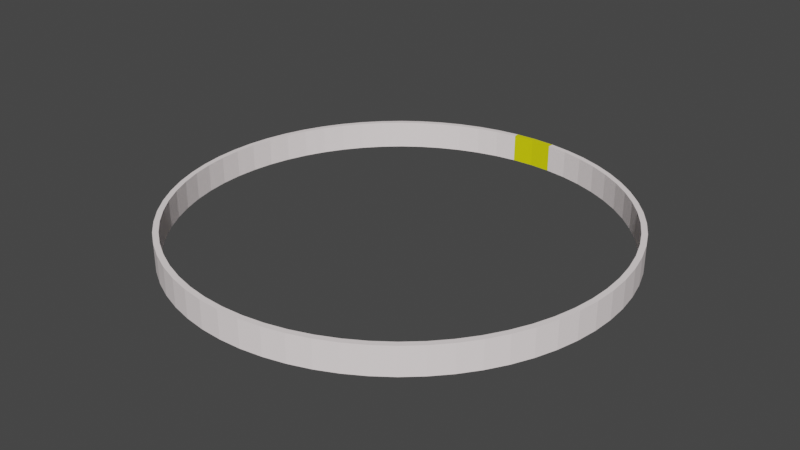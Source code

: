 # Source: WallInner.blend  (saved by Blender 2.90.8; exported with 4.5.12 LTS)
import bpy
from mathutils import Matrix  # noqa: F401  (used for matrix-valued properties, if any)

bpy.ops.wm.read_factory_settings(use_empty=True)
scene = bpy.context.scene
scene.name = 'Scene'

# ---- collections
col_collection = bpy.data.collections.new('Collection'); scene.collection.children.link(col_collection)

# ---- materials (node trees are filled in below, after node groups)
mat_material_001 = bpy.data.materials.new('Material.001')
mat_material_001.use_transparent_shadow = False
mat_material_002 = bpy.data.materials.new('Material.002')
mat_material_002.use_transparent_shadow = False

# ---- material node trees
mat_material_001.use_nodes = True; mat_material_001.node_tree.nodes.clear()
_N = mat_material_001.node_tree.nodes; _L = mat_material_001.node_tree.links
n0 = _N.new('ShaderNodeBsdfPrincipled'); n0.name = 'Principled BSDF'; n0.location = (10, 300)
n0.distribution = 'GGX'
n0.subsurface_method = 'BURLEY'
n0.inputs[0].default_value = (1.0, 0.9114, 0.9114, 1.0)
n0.inputs[3].default_value = 1.45
n0.inputs[27].default_value = (0.0, 0.0, 0.0, 1.0)
n0.inputs[28].default_value = 1.0
n1 = _N.new('ShaderNodeOutputMaterial'); n1.name = 'Material Output'; n1.location = (300, 300)
_L.new(n0.outputs[0], n1.inputs[0])
n1.is_active_output = True
mat_material_002.use_nodes = True; mat_material_002.node_tree.nodes.clear()
_N = mat_material_002.node_tree.nodes; _L = mat_material_002.node_tree.links
n0 = _N.new('ShaderNodeBsdfPrincipled'); n0.name = 'Principled BSDF'; n0.location = (10, 300)
n0.distribution = 'GGX'
n0.subsurface_method = 'BURLEY'
n0.inputs[0].default_value = (0.8, 0.781, 0.0, 1.0)
n0.inputs[3].default_value = 1.45
n0.inputs[27].default_value = (0.0, 0.0, 0.0, 1.0)
n0.inputs[28].default_value = 1.0
n1 = _N.new('ShaderNodeOutputMaterial'); n1.name = 'Material Output'; n1.location = (300, 300)
_L.new(n0.outputs[0], n1.inputs[0])
n1.is_active_output = True

# ---- world
world_world = bpy.data.worlds.new('World'); scene.world = world_world
world_world.use_nodes = True; world_world.node_tree.nodes.clear()
_N = world_world.node_tree.nodes; _L = world_world.node_tree.links
n0 = _N.new('ShaderNodeOutputWorld'); n0.name = 'World Output'; n0.location = (300, 300)
n1 = _N.new('ShaderNodeBackground'); n1.name = 'Background'; n1.location = (10, 300)
n1.inputs[0].default_value = (0.05088, 0.05088, 0.05088, 1.0)
_L.new(n1.outputs[0], n0.inputs[0])
n0.is_active_output = True
world_world.color = (0.05088, 0.05088, 0.05088)
world_world.use_sun_shadow = False
world_world.sun_shadow_jitter_overblur = 0.0

# ---- meshes
me_circle = bpy.data.meshes.new('Circle')
me_circle.from_pydata([(0.0, 40.0, 0.0), (-3.921, 39.81, 0.0), (-7.804, 39.23, 0.0), (-11.61, 38.28, 0.0), (-15.31, 36.96, 0.0), (-18.86, 35.28, 0.0), (-22.22, 33.26, 0.0), (-25.38, 30.92, 0.0), (-28.28, 28.28, 0.0), (-30.92, 25.38, 0.0), (-33.26, 22.22, 0.0), (-35.28, 18.86, 0.0), (-36.96, 15.31, 0.0), (-38.28, 11.61, 0.0), (-39.23, 7.804, 0.0), (-39.81, 3.921, 0.0), (-40.0, -6.517e-06, 0.0), (-39.81, -3.921, 0.0), (-39.23, -7.804, 0.0), (-38.28, -11.61, 0.0), (-36.96, -15.31, 0.0), (-35.28, -18.86, 0.0), (-33.26, -22.22, 0.0), (-30.92, -25.38, 0.0), (-28.28, -28.28, 0.0), (-25.38, -30.92, 0.0), (-22.22, -33.26, 0.0), (-18.86, -35.28, 0.0), (-15.31, -36.96, 0.0), (-11.61, -38.28, 0.0), (-7.804, -39.23, 0.0), (-3.921, -39.81, 0.0), (3.211e-05, -40.0, 0.0), (3.921, -39.81, 0.0), (7.804, -39.23, 0.0), (11.61, -38.28, 0.0), (15.31, -36.96, 0.0), (18.86, -35.28, 0.0), (22.22, -33.26, 0.0), (25.38, -30.92, 0.0), (28.28, -28.28, 0.0), (30.92, -25.38, 0.0), (33.26, -22.22, 0.0), (35.28, -18.86, 0.0), (36.96, -15.31, 0.0), (38.28, -11.61, 0.0), (39.23, -7.804, 0.0), (39.81, -3.921, 0.0), (40.0, -1.86e-05, 0.0), (39.81, 3.921, 0.0), (39.23, 7.804, 0.0), (38.28, 11.61, 0.0), (36.96, 15.31, 0.0), (35.28, 18.86, 0.0), (33.26, 22.22, 0.0), (30.92, 25.38, 0.0), (28.28, 28.28, 0.0), (25.38, 30.92, 0.0), (22.22, 33.26, 0.0), (18.86, 35.28, 0.0), (15.31, 36.96, 0.0), (11.61, 38.28, 0.0), (7.804, 39.23, 0.0), (3.921, 39.81, 0.0), (-3.823, 38.81, 0.0), (-1.089e-06, 39.0, 0.0), (-7.608, 38.25, 0.0), (-11.32, 37.32, 0.0), (-14.92, 36.03, 0.0), (-18.38, 34.39, 0.0), (-21.67, 32.43, 0.0), (-24.74, 30.15, 0.0), (-27.58, 27.58, 0.0), (-30.15, 24.74, 0.0), (-32.43, 21.67, 0.0), (-34.39, 18.38, 0.0), (-36.03, 14.92, 0.0), (-37.32, 11.32, 0.0), (-38.25, 7.608, 0.0), (-38.81, 3.823, 0.0), (-39.0, -6.517e-06, 0.0), (-38.81, -3.823, 0.0), (-38.25, -7.608, 0.0), (-37.32, -11.32, 0.0), (-36.03, -14.92, 0.0), (-34.39, -18.38, 0.0), (-32.43, -21.67, 0.0), (-30.15, -24.74, 0.0), (-27.58, -27.58, 0.0), (-24.74, -30.15, 0.0), (-21.67, -32.43, 0.0), (-18.38, -34.39, 0.0), (-14.92, -36.03, 0.0), (-11.32, -37.32, 0.0), (-7.608, -38.25, 0.0), (-3.823, -38.81, 0.0), (3.162e-05, -39.0, 0.0), (3.823, -38.81, 0.0), (7.608, -38.25, 0.0), (11.32, -37.32, 0.0), (14.92, -36.03, 0.0), (18.38, -34.39, 0.0), (21.67, -32.43, 0.0), (24.74, -30.15, 0.0), (27.58, -27.58, 0.0), (30.15, -24.74, 0.0), (32.43, -21.67, 0.0), (34.39, -18.38, 0.0), (36.03, -14.92, 0.0), (37.32, -11.32, 0.0), (38.25, -7.608, 0.0), (38.81, -3.823, 0.0), (39.0, -1.811e-05, 0.0), (38.81, 3.823, 0.0), (38.25, 7.608, 0.0), (37.32, 11.32, 0.0), (36.03, 14.92, 0.0), (34.39, 18.38, 0.0), (32.43, 21.67, 0.0), (30.15, 24.74, 0.0), (27.58, 27.58, 0.0), (24.74, 30.15, 0.0), (21.67, 32.43, 0.0), (18.38, 34.39, 0.0), (14.92, 36.03, 0.0), (11.32, 37.32, 0.0), (7.608, 38.25, 0.0), (3.823, 38.81, 0.0), (-3.823, 38.81, 5.0), (-1.089e-06, 39.0, 5.0), (-7.608, 38.25, 5.0), (-11.32, 37.32, 5.0), (-14.92, 36.03, 5.0), (-18.38, 34.39, 5.0), (-21.67, 32.43, 5.0), (-24.74, 30.15, 5.0), (-27.58, 27.58, 5.0), (-30.15, 24.74, 5.0), (-32.43, 21.67, 5.0), (-34.39, 18.38, 5.0), (-36.03, 14.92, 5.0), (-37.32, 11.32, 5.0), (-38.25, 7.608, 5.0), (-38.81, 3.823, 5.0), (-39.0, -6.517e-06, 5.0), (-38.81, -3.823, 5.0), (-38.25, -7.608, 5.0), (-37.32, -11.32, 5.0), (-36.03, -14.92, 5.0), (-34.39, -18.38, 5.0), (-32.43, -21.67, 5.0), (-30.15, -24.74, 5.0), (-27.58, -27.58, 5.0), (-24.74, -30.15, 5.0), (-21.67, -32.43, 5.0), (-18.38, -34.39, 5.0), (-14.92, -36.03, 5.0), (-11.32, -37.32, 5.0), (-7.608, -38.25, 5.0), (-3.823, -38.81, 5.0), (3.162e-05, -39.0, 5.0), (3.823, -38.81, 5.0), (7.608, -38.25, 5.0), (11.32, -37.32, 5.0), (14.92, -36.03, 5.0), (18.38, -34.39, 5.0), (21.67, -32.43, 5.0), (24.74, -30.15, 5.0), (27.58, -27.58, 5.0), (30.15, -24.74, 5.0), (32.43, -21.67, 5.0), (34.39, -18.38, 5.0), (36.03, -14.92, 5.0), (37.32, -11.32, 5.0), (38.25, -7.608, 5.0), (38.81, -3.823, 5.0), (39.0, -1.811e-05, 5.0), (38.81, 3.823, 5.0), (38.25, 7.608, 5.0), (37.32, 11.32, 5.0), (36.03, 14.92, 5.0), (34.39, 18.38, 5.0), (32.43, 21.67, 5.0), (30.15, 24.74, 5.0), (27.58, 27.58, 5.0), (24.74, 30.15, 5.0), (21.67, 32.43, 5.0), (18.38, 34.39, 5.0), (14.92, 36.03, 5.0), (11.32, 37.32, 5.0), (7.608, 38.25, 5.0), (3.823, 38.81, 5.0), (-3.921, 39.81, 5.0), (0.0, 40.0, 5.0), (-7.804, 39.23, 5.0), (-11.61, 38.28, 5.0), (-15.31, 36.96, 5.0), (-18.86, 35.28, 5.0), (-22.22, 33.26, 5.0), (-25.38, 30.92, 5.0), (-28.28, 28.28, 5.0), (-30.92, 25.38, 5.0), (-33.26, 22.22, 5.0), (-35.28, 18.86, 5.0), (-36.96, 15.31, 5.0), (-38.28, 11.61, 5.0), (-39.23, 7.804, 5.0), (-39.81, 3.921, 5.0), (-40.0, -6.517e-06, 5.0), (-39.81, -3.921, 5.0), (-39.23, -7.804, 5.0), (-38.28, -11.61, 5.0), (-36.96, -15.31, 5.0), (-35.28, -18.86, 5.0), (-33.26, -22.22, 5.0), (-30.92, -25.38, 5.0), (-28.28, -28.28, 5.0), (-25.38, -30.92, 5.0), (-22.22, -33.26, 5.0), (-18.86, -35.28, 5.0), (-15.31, -36.96, 5.0), (-11.61, -38.28, 5.0), (-7.804, -39.23, 5.0), (-3.921, -39.81, 5.0), (3.211e-05, -40.0, 5.0), (3.921, -39.81, 5.0), (7.804, -39.23, 5.0), (11.61, -38.28, 5.0), (15.31, -36.96, 5.0), (18.86, -35.28, 5.0), (22.22, -33.26, 5.0), (25.38, -30.92, 5.0), (28.28, -28.28, 5.0), (30.92, -25.38, 5.0), (33.26, -22.22, 5.0), (35.28, -18.86, 5.0), (36.96, -15.31, 5.0), (38.28, -11.61, 5.0), (39.23, -7.804, 5.0), (39.81, -3.921, 5.0), (40.0, -1.86e-05, 5.0), (39.81, 3.921, 5.0), (39.23, 7.804, 5.0), (38.28, 11.61, 5.0), (36.96, 15.31, 5.0), (35.28, 18.86, 5.0), (33.26, 22.22, 5.0), (30.92, 25.38, 5.0), (28.28, 28.28, 5.0), (25.38, 30.92, 5.0), (22.22, 33.26, 5.0), (18.86, 35.28, 5.0), (15.31, 36.96, 5.0), (11.61, 38.28, 5.0), (7.804, 39.23, 5.0), (3.921, 39.81, 5.0)], [], [(64, 1, 0, 65), (66, 2, 1, 64), (67, 3, 2, 66), (68, 4, 3, 67), (69, 5, 4, 68), (70, 6, 5, 69), (71, 7, 6, 70), (72, 8, 7, 71), (73, 9, 8, 72), (74, 10, 9, 73), (75, 11, 10, 74), (76, 12, 11, 75), (77, 13, 12, 76), (78, 14, 13, 77), (79, 15, 14, 78), (80, 16, 15, 79), (81, 17, 16, 80), (82, 18, 17, 81), (83, 19, 18, 82), (84, 20, 19, 83), (85, 21, 20, 84), (86, 22, 21, 85), (87, 23, 22, 86), (88, 24, 23, 87), (89, 25, 24, 88), (90, 26, 25, 89), (91, 27, 26, 90), (92, 28, 27, 91), (93, 29, 28, 92), (94, 30, 29, 93), (95, 31, 30, 94), (96, 32, 31, 95), (97, 33, 32, 96), (98, 34, 33, 97), (99, 35, 34, 98), (100, 36, 35, 99), (101, 37, 36, 100), (102, 38, 37, 101), (103, 39, 38, 102), (104, 40, 39, 103), (105, 41, 40, 104), (106, 42, 41, 105), (107, 43, 42, 106), (108, 44, 43, 107), (109, 45, 44, 108), (110, 46, 45, 109), (111, 47, 46, 110), (112, 48, 47, 111), (113, 49, 48, 112), (114, 50, 49, 113), (115, 51, 50, 114), (116, 52, 51, 115), (117, 53, 52, 116), (118, 54, 53, 117), (119, 55, 54, 118), (120, 56, 55, 119), (121, 57, 56, 120), (122, 58, 57, 121), (123, 59, 58, 122), (124, 60, 59, 123), (125, 61, 60, 124), (126, 62, 61, 125), (127, 63, 62, 126), (65, 0, 63, 127), (128, 129, 193, 192), (130, 128, 192, 194), (131, 130, 194, 195), (132, 131, 195, 196), (133, 132, 196, 197), (134, 133, 197, 198), (135, 134, 198, 199), (136, 135, 199, 200), (137, 136, 200, 201), (138, 137, 201, 202), (139, 138, 202, 203), (140, 139, 203, 204), (141, 140, 204, 205), (142, 141, 205, 206), (143, 142, 206, 207), (144, 143, 207, 208), (145, 144, 208, 209), (146, 145, 209, 210), (147, 146, 210, 211), (148, 147, 211, 212), (149, 148, 212, 213), (150, 149, 213, 214), (151, 150, 214, 215), (152, 151, 215, 216), (153, 152, 216, 217), (154, 153, 217, 218), (155, 154, 218, 219), (156, 155, 219, 220), (157, 156, 220, 221), (158, 157, 221, 222), (159, 158, 222, 223), (160, 159, 223, 224), (161, 160, 224, 225), (162, 161, 225, 226), (163, 162, 226, 227), (164, 163, 227, 228), (165, 164, 228, 229), (166, 165, 229, 230), (167, 166, 230, 231), (168, 167, 231, 232), (169, 168, 232, 233), (170, 169, 233, 234), (171, 170, 234, 235), (172, 171, 235, 236), (173, 172, 236, 237), (174, 173, 237, 238), (175, 174, 238, 239), (176, 175, 239, 240), (177, 176, 240, 241), (178, 177, 241, 242), (179, 178, 242, 243), (180, 179, 243, 244), (181, 180, 244, 245), (182, 181, 245, 246), (183, 182, 246, 247), (184, 183, 247, 248), (185, 184, 248, 249), (186, 185, 249, 250), (187, 186, 250, 251), (188, 187, 251, 252), (189, 188, 252, 253), (190, 189, 253, 254), (191, 190, 254, 255), (129, 191, 255, 193), (89, 88, 152, 153), (63, 0, 193, 255), (12, 13, 205, 204), (90, 89, 153, 154), (13, 14, 206, 205), (91, 90, 154, 155), (14, 15, 207, 206), (92, 91, 155, 156), (15, 16, 208, 207), (93, 92, 156, 157), (16, 17, 209, 208), (94, 93, 157, 158), (17, 18, 210, 209), (95, 94, 158, 159), (18, 19, 211, 210), (96, 95, 159, 160), (19, 20, 212, 211), (97, 96, 160, 161), (20, 21, 213, 212), (98, 97, 161, 162), (21, 22, 214, 213), (99, 98, 162, 163), (22, 23, 215, 214), (100, 99, 163, 164), (23, 24, 216, 215), (101, 100, 164, 165), (24, 25, 217, 216), (102, 101, 165, 166), (25, 26, 218, 217), (103, 102, 166, 167), (26, 27, 219, 218), (104, 103, 167, 168), (27, 28, 220, 219), (105, 104, 168, 169), (28, 29, 221, 220), (106, 105, 169, 170), (29, 30, 222, 221), (107, 106, 170, 171), (30, 31, 223, 222), (108, 107, 171, 172), (31, 32, 224, 223), (109, 108, 172, 173), (32, 33, 225, 224), (110, 109, 173, 174), (33, 34, 226, 225), (111, 110, 174, 175), (34, 35, 227, 226), (112, 111, 175, 176), (35, 36, 228, 227), (113, 112, 176, 177), (36, 37, 229, 228), (114, 113, 177, 178), (37, 38, 230, 229), (115, 114, 178, 179), (38, 39, 231, 230), (116, 115, 179, 180), (64, 65, 129, 128), (39, 40, 232, 231), (117, 116, 180, 181), (66, 64, 128, 130), (40, 41, 233, 232), (118, 117, 181, 182), (67, 66, 130, 131), (41, 42, 234, 233), (119, 118, 182, 183), (68, 67, 131, 132), (42, 43, 235, 234), (120, 119, 183, 184), (69, 68, 132, 133), (43, 44, 236, 235), (121, 120, 184, 185), (70, 69, 133, 134), (44, 45, 237, 236), (122, 121, 185, 186), (71, 70, 134, 135), (45, 46, 238, 237), (123, 122, 186, 187), (72, 71, 135, 136), (46, 47, 239, 238), (124, 123, 187, 188), (73, 72, 136, 137), (47, 48, 240, 239), (125, 124, 188, 189), (74, 73, 137, 138), (48, 49, 241, 240), (126, 125, 189, 190), (75, 74, 138, 139), (49, 50, 242, 241), (127, 126, 190, 191), (76, 75, 139, 140), (50, 51, 243, 242), (65, 127, 191, 129), (77, 76, 140, 141), (51, 52, 244, 243), (0, 1, 192, 193), (78, 77, 141, 142), (52, 53, 245, 244), (1, 2, 194, 192), (79, 78, 142, 143), (53, 54, 246, 245), (2, 3, 195, 194), (80, 79, 143, 144), (54, 55, 247, 246), (3, 4, 196, 195), (81, 80, 144, 145), (55, 56, 248, 247), (4, 5, 197, 196), (82, 81, 145, 146), (56, 57, 249, 248), (5, 6, 198, 197), (83, 82, 146, 147), (57, 58, 250, 249), (6, 7, 199, 198), (84, 83, 147, 148), (58, 59, 251, 250), (7, 8, 200, 199), (85, 84, 148, 149), (59, 60, 252, 251), (8, 9, 201, 200), (86, 85, 149, 150), (60, 61, 253, 252), (9, 10, 202, 201), (87, 86, 150, 151), (61, 62, 254, 253), (10, 11, 203, 202), (88, 87, 151, 152), (62, 63, 255, 254), (11, 12, 204, 203)])
me_circle.polygons.foreach_set('material_index', [1, 0, 0, 0, 0, 0, 0, 0, 0, 0, 0, 0, 0, 0, 0, 0, 0, 0, 0, 0, 0, 0, 0, 0, 0, 0, 0, 0, 0, 0, 0, 0, 0, 0, 0, 0, 0, 0, 0, 0, 0, 0, 0, 0, 0, 0, 0, 0, 0, 0, 0, 0, 0, 0, 0, 0, 0, 0, 0, 0, 0, 0, 0, 1, 1, 0, 0, 0, 0, 0, 0, 0, 0, 0, 0, 0, 0, 0, 0, 0, 0, 0, 0, 0, 0, 0, 0, 0, 0, 0, 0, 0, 0, 0, 0, 0, 0, 0, 0, 0, 0, 0, 0, 0, 0, 0, 0, 0, 0, 0, 0, 0, 0, 0, 0, 0, 0, 0, 0, 0, 0, 0, 0, 0, 0, 0, 0, 1, 0, 1, 0, 0, 0, 0, 0, 0, 0, 0, 0, 0, 0, 0, 0, 0, 0, 0, 0, 0, 0, 0, 0, 0, 0, 0, 0, 0, 0, 0, 0, 0, 0, 0, 0, 0, 0, 0, 0, 0, 0, 0, 0, 0, 0, 0, 0, 0, 0, 0, 0, 0, 0, 0, 0, 0, 1, 0, 0, 0, 0, 0, 0, 0, 0, 0, 0, 0, 0, 0, 0, 0, 0, 0, 0, 0, 0, 0, 0, 0, 0, 0, 0, 0, 0, 0, 0, 0, 0, 0, 0, 1, 0, 0, 1, 0, 0, 0, 0, 0, 0, 0, 0, 0, 0, 0, 0, 0, 0, 0, 0, 0, 0, 0, 0, 0, 0, 0, 0, 0, 0, 0, 0, 0, 0, 0, 0, 0])
_uv = me_circle.uv_layers.new(name='UVMap')
_uv.uv.foreach_set('vector', [0.0, 0.0, 0.0, 0.0, 0.0, 0.0, 0.0, 0.0, 0.0, 0.0, 0.0, 0.0, 0.0, 0.0, 0.0, 0.0, 0.0, 0.0, 0.0, 0.0, 0.0, 0.0, 0.0, 0.0, 0.0, 0.0, 0.0, 0.0, 0.0, 0.0, 0.0, 0.0, 0.0, 0.0, 0.0, 0.0, 0.0, 0.0, 0.0, 0.0, 0.0, 0.0, 0.0, 0.0, 0.0, 0.0, 0.0, 0.0, 0.0, 0.0, 0.0, 0.0, 0.0, 0.0, 0.0, 0.0, 0.0, 0.0, 0.0, 0.0, 0.0, 0.0, 0.0, 0.0, 0.0, 0.0, 0.0, 0.0, 0.0, 0.0, 0.0, 0.0, 0.0, 0.0, 0.0, 0.0, 0.0, 0.0, 0.0, 0.0, 0.0, 0.0, 0.0, 0.0, 0.0, 0.0, 0.0, 0.0, 0.0, 0.0, 0.0, 0.0, 0.0, 0.0, 0.0, 0.0, 0.0, 0.0, 0.0, 0.0, 0.0, 0.0, 0.0, 0.0, 0.0, 0.0, 0.0, 0.0, 0.0, 0.0, 0.0, 0.0, 0.0, 0.0, 0.0, 0.0, 0.0, 0.0, 0.0, 0.0, 0.0, 0.0, 0.0, 0.0, 0.0, 0.0, 0.0, 0.0, 0.0, 0.0, 0.0, 0.0, 0.0, 0.0, 0.0, 0.0, 0.0, 0.0, 0.0, 0.0, 0.0, 0.0, 0.0, 0.0, 0.0, 0.0, 0.0, 0.0, 0.0, 0.0, 0.0, 0.0, 0.0, 0.0, 0.0, 0.0, 0.0, 0.0, 0.0, 0.0, 0.0, 0.0, 0.0, 0.0, 0.0, 0.0, 0.0, 0.0, 0.0, 0.0, 0.0, 0.0, 0.0, 0.0, 0.0, 0.0, 0.0, 0.0, 0.0, 0.0, 0.0, 0.0, 0.0, 0.0, 0.0, 0.0, 0.0, 0.0, 0.0, 0.0, 0.0, 0.0, 0.0, 0.0, 0.0, 0.0, 0.0, 0.0, 0.0, 0.0, 0.0, 0.0, 0.0, 0.0, 0.0, 0.0, 0.0, 0.0, 0.0, 0.0, 0.0, 0.0, 0.0, 0.0, 0.0, 0.0, 0.0, 0.0, 0.0, 0.0, 0.0, 0.0, 0.0, 0.0, 0.0, 0.0, 0.0, 0.0, 0.0, 0.0, 0.0, 0.0, 0.0, 0.0, 0.0, 0.0, 0.0, 0.0, 0.0, 0.0, 0.0, 0.0, 0.0, 0.0, 0.0, 0.0, 0.0, 0.0, 0.0, 0.0, 0.0, 0.0, 0.0, 0.0, 0.0, 0.0, 0.0, 0.0, 0.0, 0.0, 0.0, 0.0, 0.0, 0.0, 0.0, 0.0, 0.0, 0.0, 0.0, 0.0, 0.0, 0.0, 0.0, 0.0, 0.0, 0.0, 0.0, 0.0, 0.0, 0.0, 0.0, 0.0, 0.0, 0.0, 0.0, 0.0, 0.0, 0.0, 0.0, 0.0, 0.0, 0.0, 0.0, 0.0, 0.0, 0.0, 0.0, 0.0, 0.0, 0.0, 0.0, 0.0, 0.0, 0.0, 0.0, 0.0, 0.0, 0.0, 0.0, 0.0, 0.0, 0.0, 0.0, 0.0, 0.0, 0.0, 0.0, 0.0, 0.0, 0.0, 0.0, 0.0, 0.0, 0.0, 0.0, 0.0, 0.0, 0.0, 0.0, 0.0, 0.0, 0.0, 0.0, 0.0, 0.0, 0.0, 0.0, 0.0, 0.0, 0.0, 0.0, 0.0, 0.0, 0.0, 0.0, 0.0, 0.0, 0.0, 0.0, 0.0, 0.0, 0.0, 0.0, 0.0, 0.0, 0.0, 0.0, 0.0, 0.0, 0.0, 0.0, 0.0, 0.0, 0.0, 0.0, 0.0, 0.0, 0.0, 0.0, 0.0, 0.0, 0.0, 0.0, 0.0, 0.0, 0.0, 0.0, 0.0, 0.0, 0.0, 0.0, 0.0, 0.0, 0.0, 0.0, 0.0, 0.0, 0.0, 0.0, 0.0, 0.0, 0.0, 0.0, 0.0, 0.0, 0.0, 0.0, 0.0, 0.0, 0.0, 0.0, 0.0, 0.0, 0.0, 0.0, 0.0, 0.0, 0.0, 0.0, 0.0, 0.0, 0.0, 0.0, 0.0, 0.0, 0.0, 0.0, 0.0, 0.0, 0.0, 0.0, 0.0, 0.0, 0.0, 0.0, 0.0, 0.0, 0.0, 0.0, 0.0, 0.0, 0.0, 0.0, 0.0, 0.0, 0.0, 0.0, 0.0, 0.0, 0.0, 0.0, 0.0, 0.0, 0.0, 0.0, 0.0, 0.0, 0.0, 0.0, 0.0, 0.0, 0.0, 0.0, 0.0, 0.0, 0.0, 0.0, 0.0, 0.0, 0.0, 0.0, 0.0, 0.0, 0.0, 0.0, 0.0, 0.0, 0.0, 0.0, 0.0, 0.0, 0.0, 0.0, 0.0, 0.0, 0.0, 0.0, 0.0, 0.0, 0.0, 0.0, 0.0, 0.0, 0.0, 0.0, 0.0, 0.0, 0.0, 0.0, 0.0, 0.0, 0.0, 0.0, 0.0, 0.0, 0.0, 0.0, 0.0, 0.0, 0.0, 0.0, 0.0, 0.0, 0.0, 0.0, 0.0, 0.0, 0.0, 0.0, 0.0, 0.0, 0.0, 0.0, 0.0, 0.0, 0.0, 0.0, 0.0, 0.0, 0.0, 0.0, 0.0, 0.0, 0.0, 0.0, 0.0, 0.0, 0.0, 0.0, 0.0, 0.0, 0.0, 0.0, 0.0, 0.0, 0.0, 0.0, 0.0, 0.0, 0.0, 0.0, 0.0, 0.0, 0.0, 0.0, 0.0, 0.0, 0.0, 0.0, 0.0, 0.0, 0.0, 0.0, 0.0, 0.0, 0.0, 0.0, 0.0, 0.0, 0.0, 0.0, 0.0, 0.0, 0.0, 0.0, 0.0, 0.0, 0.0, 0.0, 0.0, 0.0, 0.0, 0.0, 0.0, 0.0, 0.0, 0.0, 0.0, 0.0, 0.0, 0.0, 0.0, 0.0, 0.0, 0.0, 0.0, 0.0, 0.0, 0.0, 0.0, 0.0, 0.0, 0.0, 0.0, 0.0, 0.0, 0.0, 0.0, 0.0, 0.0, 0.0, 0.0, 0.0, 0.0, 0.0, 0.0, 0.0, 0.0, 0.0, 0.0, 0.0, 0.0, 0.0, 0.0, 0.0, 0.0, 0.0, 0.0, 0.0, 0.0, 0.0, 0.0, 0.0, 0.0, 0.0, 0.0, 0.0, 0.0, 0.0, 0.0, 0.0, 0.0, 0.0, 0.0, 0.0, 0.0, 0.0, 0.0, 0.0, 0.0, 0.0, 0.0, 0.0, 0.0, 0.0, 0.0, 0.0, 0.0, 0.0, 0.0, 0.0, 0.0, 0.0, 0.0, 0.0, 0.0, 0.0, 0.0, 0.0, 0.0, 0.0, 0.0, 0.0, 0.0, 0.0, 0.0, 0.0, 0.0, 0.0, 0.0, 0.0, 0.0, 0.0, 0.0, 0.0, 0.0, 0.0, 0.0, 0.0, 0.0, 0.0, 0.0, 0.0, 0.0, 0.0, 0.0, 0.0, 0.0, 0.0, 0.0, 0.0, 0.0, 0.0, 0.0, 0.0, 0.0, 0.0, 0.0, 0.0, 0.0, 0.0, 0.0, 0.0, 0.0, 0.0, 0.0, 0.0, 0.0, 0.0, 0.0, 0.0, 0.0, 0.0, 0.0, 0.0, 0.0, 0.0, 0.0, 0.0, 0.0, 0.0, 0.0, 0.0, 0.0, 0.0, 0.0, 0.0, 0.0, 0.0, 0.0, 0.0, 0.0, 0.0, 0.0, 0.0, 0.0, 0.0, 0.0, 0.0, 0.0, 0.0, 0.0, 0.0, 0.0, 0.0, 0.0, 0.0, 0.0, 0.0, 0.0, 0.0, 0.0, 0.0, 0.0, 0.0, 0.0, 0.0, 0.0, 0.0, 0.0, 0.0, 0.0, 0.0, 0.0, 0.0, 0.0, 0.0, 0.0, 0.0, 0.0, 0.0, 0.0, 0.0, 0.0, 0.0, 0.0, 0.0, 0.0, 0.0, 0.0, 0.0, 0.0, 0.0, 0.0, 0.0, 0.0, 0.0, 0.0, 0.0, 0.0, 0.0, 0.0, 0.0, 0.0, 0.0, 0.0, 0.0, 0.0, 0.0, 0.0, 0.0, 0.0, 0.0, 0.0, 0.0, 0.0, 0.0, 0.0, 0.0, 0.0, 0.0, 0.0, 0.0, 0.0, 0.0, 0.0, 0.0, 0.0, 0.0, 0.0, 0.0, 0.0, 0.0, 0.0, 0.0, 0.0, 0.0, 0.0, 0.0, 0.0, 0.0, 0.0, 0.0, 0.0, 0.0, 0.0, 0.0, 0.0, 0.0, 0.0, 0.0, 0.0, 0.0, 0.0, 0.0, 0.0, 0.0, 0.0, 0.0, 0.0, 0.0, 0.0, 0.0, 0.0, 0.0, 0.0, 0.0, 0.0, 0.0, 0.0, 0.0, 0.0, 0.0, 0.0, 0.0, 0.0, 0.0, 0.0, 0.0, 0.0, 0.0, 0.0, 0.0, 0.0, 0.0, 0.0, 0.0, 0.0, 0.0, 0.0, 0.0, 0.0, 0.0, 0.0, 0.0, 0.0, 0.0, 0.0, 0.0, 0.0, 0.0, 0.0, 0.0, 0.0, 0.0, 0.0, 0.0, 0.0, 0.0, 0.0, 0.0, 0.0, 0.0, 0.0, 0.0, 0.0, 0.0, 0.0, 0.0, 0.0, 0.0, 0.0, 0.0, 0.0, 0.0, 0.0, 0.0, 0.0, 0.0, 0.0, 0.0, 0.0, 0.0, 0.0, 0.0, 0.0, 0.0, 0.0, 0.0, 0.0, 0.0, 0.0, 0.0, 0.0, 0.0, 0.0, 0.0, 0.0, 0.0, 0.0, 0.0, 0.0, 0.0, 0.0, 0.0, 0.0, 0.0, 0.0, 0.0, 0.0, 0.0, 0.0, 0.0, 0.0, 0.0, 0.0, 0.0, 0.0, 0.0, 0.0, 0.0, 0.0, 0.0, 0.0, 0.0, 0.0, 0.0, 0.0, 0.0, 0.0, 0.0, 0.0, 0.0, 0.0, 0.0, 0.0, 0.0, 0.0, 0.0, 0.0, 0.0, 0.0, 0.0, 0.0, 0.0, 0.0, 0.0, 0.0, 0.0, 0.0, 0.0, 0.0, 0.0, 0.0, 0.0, 0.0, 0.0, 0.0, 0.0, 0.0, 0.0, 0.0, 0.0, 0.0, 0.0, 0.0, 0.0, 0.0, 0.0, 0.0, 0.0, 0.0, 0.0, 0.0, 0.0, 0.0, 0.0, 0.0, 0.0, 0.0, 0.0, 0.0, 0.0, 0.0, 0.0, 0.0, 0.0, 0.0, 0.0, 0.0, 0.0, 0.0, 0.0, 0.0, 0.0, 0.0, 0.0, 0.0, 0.0, 0.0, 0.0, 0.0, 0.0, 0.0, 0.0, 0.0, 0.0, 0.0, 0.0, 0.0, 0.0, 0.0, 0.0, 0.0, 0.0, 0.0, 0.0, 0.0, 0.0, 0.0, 0.0, 0.0, 0.0, 0.0, 0.0, 0.0, 0.0, 0.0, 0.0, 0.0, 0.0, 0.0, 0.0, 0.0, 0.0, 0.0, 0.0, 0.0, 0.0, 0.0, 0.0, 0.0, 0.0, 0.0, 0.0, 0.0, 0.0, 0.0, 0.0, 0.0, 0.0, 0.0, 0.0, 0.0, 0.0, 0.0, 0.0, 0.0, 0.0, 0.0, 0.0, 0.0, 0.0, 0.0, 0.0, 0.0, 0.0, 0.0, 0.0, 0.0, 0.0, 0.0, 0.0, 0.0, 0.0, 0.0, 0.0, 0.0, 0.0, 0.0, 0.0, 0.0, 0.0, 0.0, 0.0, 0.0, 0.0, 0.0, 0.0, 0.0, 0.0, 0.0, 0.0, 0.0, 0.0, 0.0, 0.0, 0.0, 0.0, 0.0, 0.0, 0.0, 0.0, 0.0, 0.0, 0.0, 0.0, 0.0, 0.0, 0.0, 0.0, 0.0, 0.0, 0.0, 0.0, 0.0, 0.0, 0.0, 0.0, 0.0, 0.0, 0.0, 0.0, 0.0, 0.0, 0.0, 0.0, 0.0, 0.0, 0.0, 0.0, 0.0, 0.0, 0.0, 0.0, 0.0, 0.0, 0.0, 0.0, 0.0, 0.0, 0.0, 0.0, 0.0, 0.0, 0.0, 0.0, 0.0, 0.0, 0.0, 0.0, 0.0, 0.0, 0.0, 0.0, 0.0, 0.0, 0.0, 0.0, 0.0, 0.0, 0.0, 0.0, 0.0, 0.0, 0.0, 0.0, 0.0, 0.0, 0.0, 0.0, 0.0, 0.0, 0.0, 0.0, 0.0, 0.0, 0.0, 0.0, 0.0, 0.0, 0.0, 0.0, 0.0, 0.0, 0.0, 0.0, 0.0, 0.0, 0.0, 0.0, 0.0, 0.0, 0.0, 0.0, 0.0, 0.0, 0.0, 0.0, 0.0, 0.0, 0.0, 0.0, 0.0, 0.0, 0.0, 0.0, 0.0, 0.0, 0.0, 0.0, 0.0, 0.0, 0.0, 0.0, 0.0, 0.0, 0.0, 0.0, 0.0, 0.0, 0.0, 0.0, 0.0, 0.0, 0.0, 0.0, 0.0, 0.0, 0.0, 0.0, 0.0, 0.0, 0.0, 0.0, 0.0, 0.0, 0.0, 0.0, 0.0, 0.0, 0.0, 0.0, 0.0, 0.0, 0.0, 0.0, 0.0, 0.0, 0.0, 0.0, 0.0, 0.0, 0.0, 0.0, 0.0, 0.0, 0.0, 0.0, 0.0, 0.0, 0.0, 0.0, 0.0, 0.0, 0.0, 0.0, 0.0, 0.0, 0.0, 0.0, 0.0, 0.0, 0.0, 0.0, 0.0, 0.0, 0.0, 0.0, 0.0, 0.0, 0.0, 0.0, 0.0, 0.0, 0.0, 0.0, 0.0, 0.0, 0.0, 0.0, 0.0, 0.0, 0.0, 0.0, 0.0, 0.0, 0.0, 0.0, 0.0, 0.0, 0.0, 0.0, 0.0, 0.0, 0.0, 0.0, 0.0, 0.0, 0.0, 0.0, 0.0, 0.0, 0.0, 0.0, 0.0, 0.0, 0.0, 0.0, 0.0, 0.0, 0.0, 0.0, 0.0, 0.0, 0.0, 0.0, 0.0, 0.0, 0.0, 0.0, 0.0, 0.0, 0.0, 0.0, 0.0, 0.0, 0.0, 0.0, 0.0, 0.0, 0.0, 0.0, 0.0, 0.0, 0.0, 0.0, 0.0, 0.0, 0.0, 0.0, 0.0, 0.0, 0.0, 0.0, 0.0, 0.0, 0.0, 0.0, 0.0, 0.0, 0.0, 0.0, 0.0, 0.0, 0.0, 0.0, 0.0, 0.0, 0.0, 0.0, 0.0, 0.0, 0.0, 0.0, 0.0, 0.0, 0.0, 0.0, 0.0, 0.0, 0.0, 0.0, 0.0, 0.0, 0.0, 0.0, 0.0, 0.0, 0.0, 0.0, 0.0, 0.0, 0.0, 0.0, 0.0, 0.0, 0.0, 0.0, 0.0, 0.0, 0.0, 0.0, 0.0, 0.0, 0.0, 0.0, 0.0, 0.0, 0.0, 0.0, 0.0, 0.0, 0.0, 0.0, 0.0, 0.0, 0.0, 0.0, 0.0, 0.0, 0.0, 0.0, 0.0, 0.0, 0.0, 0.0, 0.0, 0.0, 0.0, 0.0, 0.0, 0.0, 0.0, 0.0, 0.0, 0.0, 0.0, 0.0, 0.0, 0.0, 0.0, 0.0, 0.0, 0.0, 0.0, 0.0, 0.0, 0.0, 0.0, 0.0, 0.0, 0.0, 0.0, 0.0, 0.0, 0.0, 0.0, 0.0, 0.0, 0.0, 0.0, 0.0, 0.0, 0.0, 0.0, 0.0, 0.0, 0.0, 0.0, 0.0, 0.0, 0.0, 0.0, 0.0, 0.0, 0.0, 0.0, 0.0, 0.0, 0.0, 0.0, 0.0, 0.0, 0.0, 0.0, 0.0, 0.0, 0.0, 0.0, 0.0, 0.0, 0.0, 0.0, 0.0, 0.0, 0.0, 0.0, 0.0, 0.0, 0.0, 0.0, 0.0, 0.0, 0.0, 0.0, 0.0, 0.0, 0.0, 0.0, 0.0, 0.0, 0.0, 0.0, 0.0, 0.0, 0.0, 0.0, 0.0, 0.0, 0.0, 0.0, 0.0, 0.0, 0.0, 0.0, 0.0, 0.0, 0.0, 0.0, 0.0, 0.0, 0.0, 0.0, 0.0, 0.0, 0.0, 0.0, 0.0, 0.0, 0.0, 0.0, 0.0, 0.0, 0.0, 0.0, 0.0, 0.0, 0.0, 0.0, 0.0, 0.0, 0.0, 0.0, 0.0, 0.0, 0.0, 0.0, 0.0, 0.0, 0.0, 0.0, 0.0, 0.0, 0.0, 0.0, 0.0, 0.0, 0.0, 0.0, 0.0, 0.0, 0.0, 0.0, 0.0, 0.0, 0.0, 0.0, 0.0, 0.0, 0.0, 0.0, 0.0, 0.0, 0.0, 0.0, 0.0, 0.0, 0.0, 0.0, 0.0, 0.0, 0.0, 0.0, 0.0, 0.0, 0.0, 0.0, 0.0, 0.0, 0.0, 0.0, 0.0, 0.0, 0.0, 0.0, 0.0, 0.0, 0.0, 0.0, 0.0, 0.0, 0.0, 0.0, 0.0, 0.0, 0.0, 0.0, 0.0, 0.0, 0.0, 0.0, 0.0, 0.0, 0.0, 0.0, 0.0, 0.0, 0.0, 0.0, 0.0, 0.0, 0.0, 0.0, 0.0, 0.0, 0.0, 0.0, 0.0, 0.0, 0.0, 0.0, 0.0, 0.0, 0.0, 0.0, 0.0, 0.0, 0.0, 0.0, 0.0, 0.0, 0.0, 0.0, 0.0, 0.0, 0.0, 0.0, 0.0, 0.0, 0.0, 0.0, 0.0, 0.0, 0.0, 0.0, 0.0, 0.0, 0.0, 0.0, 0.0, 0.0, 0.0, 0.0, 0.0, 0.0, 0.0, 0.0, 0.0, 0.0, 0.0, 0.0, 0.0, 0.0, 0.0, 0.0, 0.0, 0.0, 0.0, 0.0, 0.0, 0.0, 0.0, 0.0, 0.0, 0.0, 0.0, 0.0, 0.0, 0.0, 0.0, 0.0, 0.0, 0.0, 0.0, 0.0, 0.0, 0.0, 0.0, 0.0, 0.0, 0.0, 0.0, 0.0, 0.0, 0.0, 0.0, 0.0, 0.0, 0.0, 0.0, 0.0, 0.0, 0.0, 0.0, 0.0, 0.0, 0.0, 0.0, 0.0, 0.0, 0.0, 0.0, 0.0, 0.0, 0.0, 0.0, 0.0, 0.0, 0.0, 0.0, 0.0, 0.0, 0.0, 0.0, 0.0, 0.0, 0.0, 0.0, 0.0, 0.0, 0.0, 0.0, 0.0, 0.0, 0.0, 0.0, 0.0, 0.0, 0.0, 0.0, 0.0, 0.0, 0.0, 0.0, 0.0, 0.0, 0.0, 0.0, 0.0, 0.0, 0.0, 0.0, 0.0, 0.0, 0.0, 0.0, 0.0, 0.0, 0.0, 0.0, 0.0, 0.0, 0.0, 0.0, 0.0, 0.0, 0.0, 0.0, 0.0, 0.0, 0.0, 0.0, 0.0, 0.0, 0.0, 0.0, 0.0, 0.0, 0.0, 0.0, 0.0, 0.0, 0.0, 0.0, 0.0, 0.0, 0.0, 0.0, 0.0, 0.0, 0.0, 0.0, 0.0, 0.0, 0.0, 0.0, 0.0, 0.0, 0.0, 0.0, 0.0, 0.0, 0.0, 0.0, 0.0, 0.0, 0.0, 0.0, 0.0, 0.0, 0.0, 0.0, 0.0, 0.0, 0.0, 0.0, 0.0, 0.0, 0.0, 0.0, 0.0, 0.0, 0.0, 0.0, 0.0, 0.0, 0.0, 0.0, 0.0, 0.0, 0.0, 0.0, 0.0, 0.0, 0.0, 0.0, 0.0, 0.0, 0.0, 0.0, 0.0, 0.0, 0.0, 0.0, 0.0, 0.0, 0.0, 0.0, 0.0, 0.0, 0.0, 0.0, 0.0, 0.0, 0.0, 0.0, 0.0, 0.0, 0.0, 0.0, 0.0, 0.0, 0.0, 0.0, 0.0, 0.0, 0.0, 0.0, 0.0, 0.0, 0.0, 0.0, 0.0, 0.0, 0.0, 0.0, 0.0, 0.0, 0.0, 0.0, 0.0, 0.0, 0.0, 0.0, 0.0, 0.0, 0.0, 0.0, 0.0, 0.0, 0.0, 0.0, 0.0, 0.0, 0.0, 0.0, 0.0, 0.0, 0.0, 0.0, 0.0, 0.0, 0.0, 0.0, 0.0, 0.0, 0.0, 0.0, 0.0, 0.0, 0.0, 0.0, 0.0, 0.0, 0.0, 0.0, 0.0, 0.0, 0.0, 0.0, 0.0, 0.0, 0.0, 0.0, 0.0, 0.0, 0.0, 0.0, 0.0, 0.0, 0.0, 0.0, 0.0, 0.0, 0.0, 0.0, 0.0, 0.0, 0.0, 0.0, 0.0, 0.0, 0.0, 0.0, 0.0, 0.0, 0.0, 0.0, 0.0, 0.0, 0.0, 0.0, 0.0, 0.0, 0.0, 0.0, 0.0, 0.0, 0.0, 0.0, 0.0, 0.0, 0.0, 0.0, 0.0, 0.0, 0.0, 0.0, 0.0, 0.0, 0.0, 0.0, 0.0, 0.0, 0.0, 0.0, 0.0, 0.0, 0.0, 0.0, 0.0, 0.0, 0.0, 0.0, 0.0, 0.0, 0.0])
me_circle.materials.append(mat_material_001)
me_circle.materials.append(mat_material_002)
me_circle.use_remesh_fix_poles = True
me_circle.use_remesh_preserve_attributes = False
me_circle.use_mirror_vertex_groups = False
me_circle.update()

# ---- objects
ob_circle = bpy.data.objects.new('Circle', me_circle)

# ---- transforms, parenting, visibility, modifiers, constraints
ob_circle.location = (0.0, 0.0, 0.0)
ob_circle.lineart.crease_threshold = 0.0

# ---- collection membership
col_collection.objects.link(ob_circle)

# ---- scene / render settings (as saved in the file)
scene.frame_start = 1; scene.frame_end = 250; scene.frame_set(1)
scene.render.engine = 'BLENDER_EEVEE_NEXT'
scene.cycles.use_denoising = False
scene.cycles.samples = 128
scene.cycles.sampling_pattern = 'TABULATED_SOBOL'
scene.cycles.use_adaptive_sampling = False
scene.cycles.use_light_tree = False
scene.view_settings.view_transform = 'Filmic'
bpy.context.view_layer.update()

# ---- added for rendering (the .blend has no active camera and no usable light): camera, sun
cam_auto = bpy.data.cameras.new('AutoCamera')
cam_auto.lens = 50.0
cam_auto.sensor_width = 36.0
cam_auto.clip_end = 1838.87
ob_auto_camera = bpy.data.objects.new('AutoCamera', cam_auto)
scene.collection.objects.link(ob_auto_camera)
ob_auto_camera.location = (104.779, -125.735, 86.3235)
ob_auto_camera.rotation_euler = (1.09748, -7.21219e-08, 0.694738)
scene.camera = ob_auto_camera
light_auto_sun = bpy.data.lights.new('AutoSun', 'SUN')
light_auto_sun.energy = 3.0
light_auto_sun.angle = 0.0523599
ob_auto_sun = bpy.data.objects.new('AutoSun', light_auto_sun)
scene.collection.objects.link(ob_auto_sun)
ob_auto_sun.rotation_euler = (0.872665, 0.174533, 0.523599)
bpy.context.view_layer.update()
